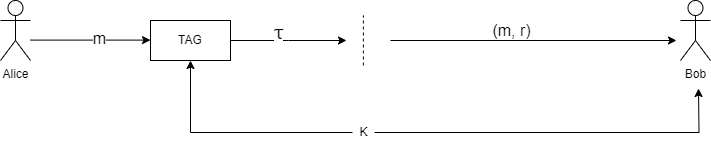

The diagram above was exported from draw.io. Its source (the exported page's mxGraphModel, read from the mxfile embedded in the PNG):
<mxGraphModel dx="1150" dy="622" grid="1" gridSize="22" guides="1" tooltips="1" connect="1" arrows="1" fold="1" page="1" pageScale="1" pageWidth="827" pageHeight="1169" math="0" shadow="0">
  <root>
    <mxCell id="0" />
    <mxCell id="1" parent="0" />
    <mxCell id="1YUI61IzgRGfL7JKhQTi-35" style="edgeStyle=orthogonalEdgeStyle;rounded=0;orthogonalLoop=1;jettySize=auto;html=1;entryX=0;entryY=0.25;entryDx=0;entryDy=0;" parent="1" edge="1">
      <mxGeometry relative="1" as="geometry">
        <mxPoint x="80" y="259.6" as="sourcePoint" />
        <mxPoint x="200" y="259.6" as="targetPoint" />
      </mxGeometry>
    </mxCell>
    <mxCell id="1YUI61IzgRGfL7JKhQTi-38" value="&lt;font style=&quot;font-size: 16px;&quot;&gt;m&lt;/font&gt;" style="edgeLabel;html=1;align=center;verticalAlign=middle;resizable=0;points=[];" parent="1YUI61IzgRGfL7JKhQTi-35" vertex="1" connectable="0">
      <mxGeometry x="0.1333" y="2" relative="1" as="geometry">
        <mxPoint as="offset" />
      </mxGeometry>
    </mxCell>
    <mxCell id="1YUI61IzgRGfL7JKhQTi-1" value="Alice" style="shape=umlActor;verticalLabelPosition=bottom;verticalAlign=top;html=1;outlineConnect=0;" parent="1" vertex="1">
      <mxGeometry x="50" y="220" width="30" height="60" as="geometry" />
    </mxCell>
    <mxCell id="1YUI61IzgRGfL7JKhQTi-2" value="Bob" style="shape=umlActor;verticalLabelPosition=bottom;verticalAlign=top;html=1;outlineConnect=0;" parent="1" vertex="1">
      <mxGeometry x="730" y="220" width="30" height="60" as="geometry" />
    </mxCell>
    <mxCell id="1YUI61IzgRGfL7JKhQTi-58" style="edgeStyle=orthogonalEdgeStyle;rounded=0;orthogonalLoop=1;jettySize=auto;html=1;" parent="1" source="1YUI61IzgRGfL7JKhQTi-32" edge="1">
      <mxGeometry relative="1" as="geometry">
        <mxPoint x="396" y="260" as="targetPoint" />
      </mxGeometry>
    </mxCell>
    <mxCell id="1YUI61IzgRGfL7JKhQTi-32" value="TAG" style="rounded=0;whiteSpace=wrap;html=1;" parent="1" vertex="1">
      <mxGeometry x="200" y="240" width="80" height="40" as="geometry" />
    </mxCell>
    <mxCell id="1YUI61IzgRGfL7JKhQTi-57" value="" style="endArrow=none;dashed=1;html=1;rounded=0;" parent="1" edge="1">
      <mxGeometry width="50" height="50" relative="1" as="geometry">
        <mxPoint x="412.89" y="285" as="sourcePoint" />
        <mxPoint x="412.89" y="235" as="targetPoint" />
      </mxGeometry>
    </mxCell>
    <mxCell id="1YUI61IzgRGfL7JKhQTi-59" value="" style="endArrow=classic;html=1;rounded=0;" parent="1" edge="1">
      <mxGeometry width="50" height="50" relative="1" as="geometry">
        <mxPoint x="440" y="260" as="sourcePoint" />
        <mxPoint x="726" y="260" as="targetPoint" />
      </mxGeometry>
    </mxCell>
    <mxCell id="1YUI61IzgRGfL7JKhQTi-61" value="&lt;pre style=&quot;padding: 0px; margin-top: 0px; margin-bottom: 0px; box-sizing: border-box; font-family: system-ui, -apple-system, BlinkMacSystemFont, &amp;quot;Segoe UI&amp;quot;, Roboto, Oxygen, Ubuntu, Cantarell, &amp;quot;Open Sans&amp;quot;, &amp;quot;Helvetica Neue&amp;quot;, sans-serif; font-size: 20px; background-color: rgb(255, 255, 255);&quot;&gt;τ&lt;/pre&gt;" style="text;html=1;align=center;verticalAlign=middle;resizable=0;points=[];autosize=1;strokeColor=none;fillColor=none;" parent="1" vertex="1">
      <mxGeometry x="317" y="228" width="22" height="44" as="geometry" />
    </mxCell>
    <mxCell id="1YUI61IzgRGfL7JKhQTi-62" value="&lt;font style=&quot;font-size: 16px;&quot;&gt;(m, r)&lt;/font&gt;" style="text;html=1;align=center;verticalAlign=middle;resizable=0;points=[];autosize=1;strokeColor=none;fillColor=none;" parent="1" vertex="1">
      <mxGeometry x="528" y="228" width="66" height="44" as="geometry" />
    </mxCell>
    <mxCell id="1YUI61IzgRGfL7JKhQTi-64" style="edgeStyle=orthogonalEdgeStyle;rounded=0;orthogonalLoop=1;jettySize=auto;html=1;entryX=0.5;entryY=1;entryDx=0;entryDy=0;" parent="1" source="1YUI61IzgRGfL7JKhQTi-63" target="1YUI61IzgRGfL7JKhQTi-32" edge="1">
      <mxGeometry relative="1" as="geometry" />
    </mxCell>
    <mxCell id="1YUI61IzgRGfL7JKhQTi-65" style="edgeStyle=orthogonalEdgeStyle;rounded=0;orthogonalLoop=1;jettySize=auto;html=1;" parent="1" source="1YUI61IzgRGfL7JKhQTi-63" edge="1">
      <mxGeometry relative="1" as="geometry">
        <mxPoint x="748" y="308" as="targetPoint" />
      </mxGeometry>
    </mxCell>
    <mxCell id="1YUI61IzgRGfL7JKhQTi-63" value="K" style="text;html=1;align=center;verticalAlign=middle;resizable=0;points=[];autosize=1;strokeColor=none;fillColor=none;" parent="1" vertex="1">
      <mxGeometry x="402" y="330" width="22" height="44" as="geometry" />
    </mxCell>
  </root>
</mxGraphModel>